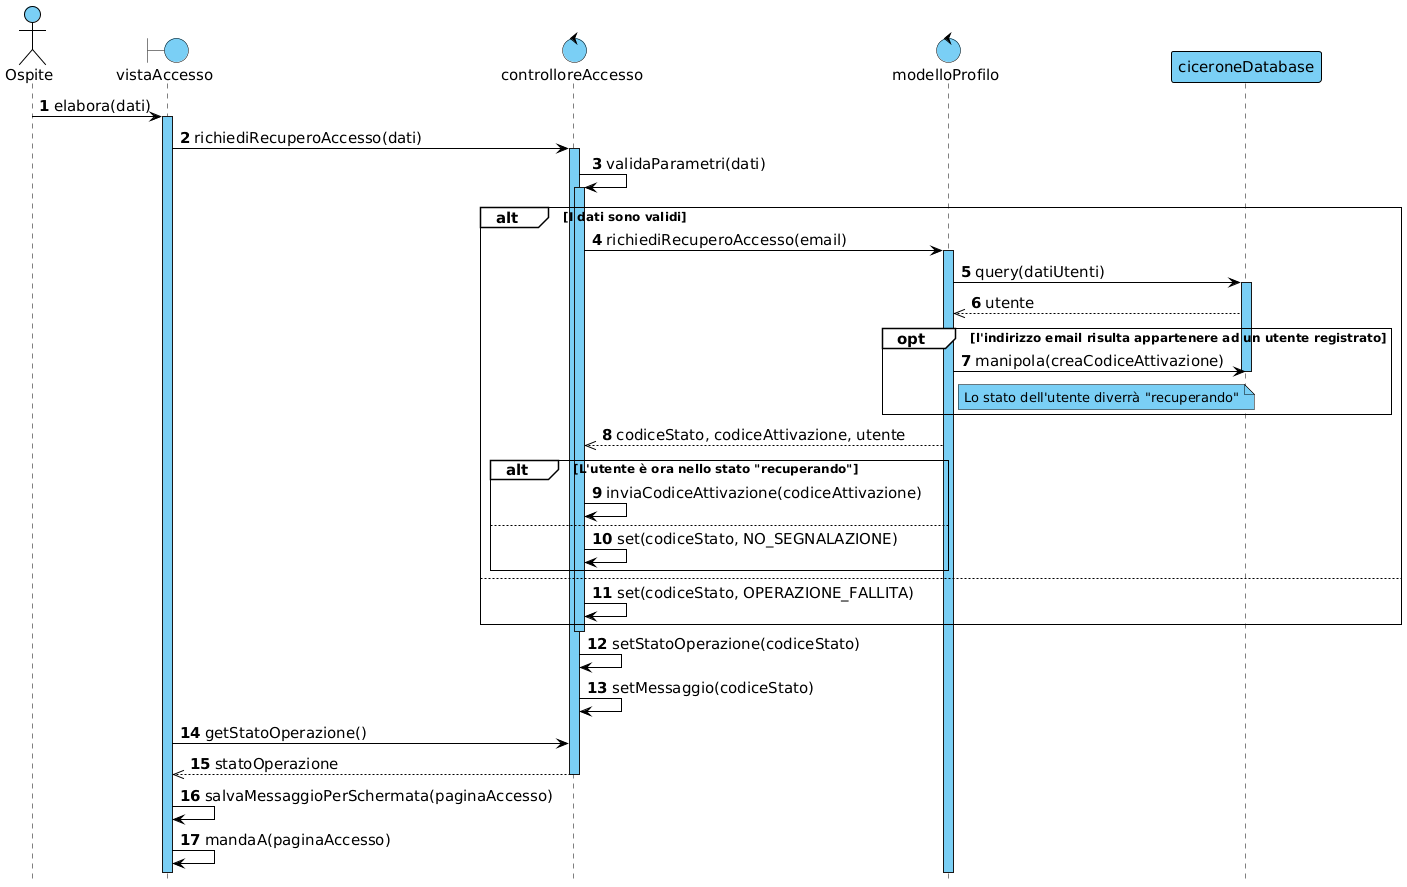

The diagram above was rendered by PlantUML. Its source (embedded in the PNG):
@startuml

!include skin.h

actor Ospite
boundary vistaAccesso
control controlloreAccesso
control modelloProfilo
participant ciceroneDatabase

Ospite -> vistaAccesso : elabora(dati)
activate vistaAccesso
vistaAccesso -> controlloreAccesso : richiediRecuperoAccesso(dati)
activate controlloreAccesso
controlloreAccesso -> controlloreAccesso : validaParametri(dati)
activate controlloreAccesso

alt I dati sono validi
    controlloreAccesso -> modelloProfilo : richiediRecuperoAccesso(email)
    activate modelloProfilo
    
    modelloProfilo -> ciceroneDatabase : query(datiUtenti)
    activate ciceroneDatabase
    modelloProfilo <<-- ciceroneDatabase : utente
    
    opt l'indirizzo email risulta appartenere ad un utente registrato
        modelloProfilo -> ciceroneDatabase : manipola(creaCodiceAttivazione)
        deactivate ciceroneDatabase
        note right of modelloProfilo : Lo stato dell'utente diverrà "recuperando"
    end
    controlloreAccesso <<-- modelloProfilo : codiceStato, codiceAttivazione, utente

    alt L'utente è ora nello stato "recuperando"
        controlloreAccesso -> controlloreAccesso : inviaCodiceAttivazione(codiceAttivazione)
    else
        controlloreAccesso -> controlloreAccesso : set(codiceStato, NO_SEGNALAZIONE)        
    end
else
    controlloreAccesso -> controlloreAccesso : set(codiceStato, OPERAZIONE_FALLITA)
end

deactivate controlloreAccesso
controlloreAccesso -> controlloreAccesso : setStatoOperazione(codiceStato)
controlloreAccesso -> controlloreAccesso : setMessaggio(codiceStato)

vistaAccesso -> controlloreAccesso : getStatoOperazione()
vistaAccesso <<-- controlloreAccesso : statoOperazione
deactivate controlloreAccesso

vistaAccesso -> vistaAccesso : salvaMessaggioPerSchermata(paginaAccesso)
vistaAccesso -> vistaAccesso : mandaA(paginaAccesso)

@enduml